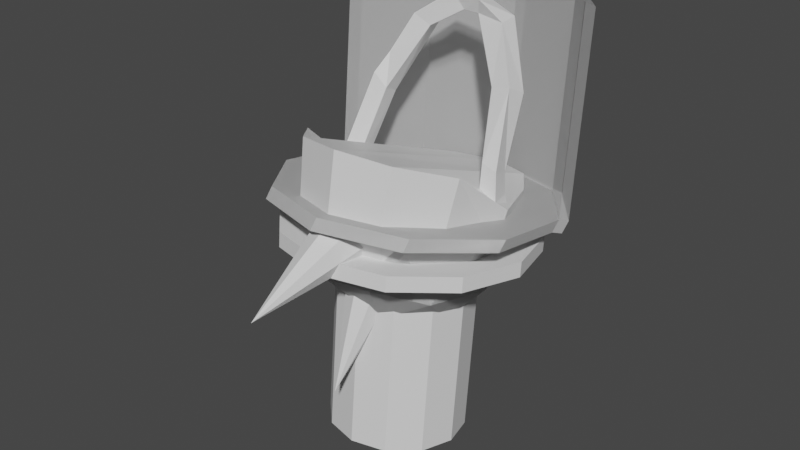 # Source: Hair.blend  (saved by Blender 3.3.6; exported with 4.5.12 LTS)
import bpy
from mathutils import Matrix  # noqa: F401  (used for matrix-valued properties, if any)

bpy.ops.wm.read_factory_settings(use_empty=True)
scene = bpy.context.scene
scene.name = 'Scene'

# ---- collections
col_collection = bpy.data.collections.new('Collection'); scene.collection.children.link(col_collection)

# ---- materials (node trees are filled in below, after node groups)
mat_hair = bpy.data.materials.new('Hair')
mat_hair.use_transparent_shadow = False
mat_toppat = bpy.data.materials.new('Toppat')
mat_toppat.use_transparent_shadow = False
mat_helmet = bpy.data.materials.new('Helmet')
mat_helmet.use_transparent_shadow = False
mat_glass = bpy.data.materials.new('Glass')
mat_glass.surface_render_method = 'BLENDED'
mat_glass.blend_method = 'BLEND'
mat_riot_mask = bpy.data.materials.new('Riot Mask')
mat_riot_mask.use_transparent_shadow = False

# ---- material node trees
mat_hair.use_nodes = True; mat_hair.node_tree.nodes.clear()
_N = mat_hair.node_tree.nodes; _L = mat_hair.node_tree.links
n0 = _N.new('ShaderNodeBsdfPrincipled'); n0.name = 'Principled BSDF'; n0.location = (10, 300)
n0.distribution = 'GGX'
n0.subsurface_method = 'RANDOM_WALK_SKIN'
n0.inputs[3].default_value = 1.45
n0.inputs[27].default_value = (0.0, 0.0, 0.0, 1.0)
n0.inputs[28].default_value = 1.0
n1 = _N.new('ShaderNodeOutputMaterial'); n1.name = 'Material Output'; n1.location = (300, 300)
_L.new(n0.outputs[0], n1.inputs[0])
n1.is_active_output = True
mat_toppat.use_nodes = True; mat_toppat.node_tree.nodes.clear()
_N = mat_toppat.node_tree.nodes; _L = mat_toppat.node_tree.links
n0 = _N.new('ShaderNodeBsdfPrincipled'); n0.name = 'Principled BSDF'; n0.location = (10, 300)
n0.distribution = 'GGX'
n0.subsurface_method = 'RANDOM_WALK_SKIN'
n0.inputs[3].default_value = 1.45
n0.inputs[27].default_value = (0.0, 0.0, 0.0, 1.0)
n0.inputs[28].default_value = 1.0
n1 = _N.new('ShaderNodeOutputMaterial'); n1.name = 'Material Output'; n1.location = (300, 300)
_L.new(n0.outputs[0], n1.inputs[0])
n1.is_active_output = True
mat_helmet.use_nodes = True; mat_helmet.node_tree.nodes.clear()
_N = mat_helmet.node_tree.nodes; _L = mat_helmet.node_tree.links
n0 = _N.new('ShaderNodeBsdfPrincipled'); n0.name = 'Principled BSDF'; n0.location = (10, 300)
n0.distribution = 'GGX'
n0.subsurface_method = 'RANDOM_WALK_SKIN'
n0.inputs[3].default_value = 1.45
n0.inputs[27].default_value = (0.0, 0.0, 0.0, 1.0)
n0.inputs[28].default_value = 1.0
n1 = _N.new('ShaderNodeOutputMaterial'); n1.name = 'Material Output'; n1.location = (300, 300)
_L.new(n0.outputs[0], n1.inputs[0])
n1.is_active_output = True
mat_glass.use_nodes = True; mat_glass.node_tree.nodes.clear()
_N = mat_glass.node_tree.nodes; _L = mat_glass.node_tree.links
n0 = _N.new('ShaderNodeBsdfPrincipled'); n0.name = 'Principled BSDF'; n0.location = (10, 300)
n0.distribution = 'GGX'
n0.subsurface_method = 'RANDOM_WALK_SKIN'
n0.inputs[3].default_value = 1.45
n0.inputs[4].default_value = 0.2969
n0.inputs[27].default_value = (0.0, 0.0, 0.0, 1.0)
n0.inputs[28].default_value = 1.0
n1 = _N.new('ShaderNodeOutputMaterial'); n1.name = 'Material Output'; n1.location = (300, 300)
_L.new(n0.outputs[0], n1.inputs[0])
n1.is_active_output = True
mat_riot_mask.use_nodes = True; mat_riot_mask.node_tree.nodes.clear()
_N = mat_riot_mask.node_tree.nodes; _L = mat_riot_mask.node_tree.links
n0 = _N.new('ShaderNodeBsdfPrincipled'); n0.name = 'Principled BSDF'; n0.location = (10, 300)
n0.distribution = 'GGX'
n0.subsurface_method = 'RANDOM_WALK_SKIN'
n0.inputs[3].default_value = 1.45
n0.inputs[27].default_value = (0.0, 0.0, 0.0, 1.0)
n0.inputs[28].default_value = 1.0
n1 = _N.new('ShaderNodeOutputMaterial'); n1.name = 'Material Output'; n1.location = (300, 300)
_L.new(n0.outputs[0], n1.inputs[0])
n1.is_active_output = True

# ---- world
world_world = bpy.data.worlds.new('World'); scene.world = world_world
world_world.use_nodes = True; world_world.node_tree.nodes.clear()
_N = world_world.node_tree.nodes; _L = world_world.node_tree.links
n0 = _N.new('ShaderNodeOutputWorld'); n0.name = 'World Output'; n0.location = (300, 300)
n1 = _N.new('ShaderNodeBackground'); n1.name = 'Background'; n1.location = (10, 300)
n1.inputs[0].default_value = (0.05088, 0.05088, 0.05088, 1.0)
_L.new(n1.outputs[0], n0.inputs[0])
n0.is_active_output = True
world_world.color = (0.05088, 0.05088, 0.05088)
world_world.use_sun_shadow = False
world_world.sun_shadow_jitter_overblur = 0.0

# ---- meshes
me_sphere = bpy.data.meshes.new('Sphere')
me_sphere.from_pydata([(2.545e-18, 0.04821, -0.1068), (0.01994, 0.08499, -0.06304), (0.03685, 0.05217, -0.09514), (0.04814, 0.0006234, -0.1117), (0.05211, -0.0621, -0.09996), (0.03454, 0.08951, -0.04403), (0.06382, 0.06196, -0.06197), (0.08339, 0.01384, -0.06959), (0.09026, -0.04656, -0.05518), (0.03988, 0.09476, -0.01708), (0.0737, 0.07253, -0.01307), (0.09629, 0.03925, -0.007074), (0.1042, -4.105e-18, 3.669e-19), (0.03454, 0.09964, 0.009917), (0.06382, 0.08154, 0.03627), (0.07844, 0.05103, 0.05689), (0.07578, 0.01274, 0.06904), (0.01994, 0.1032, 0.02925), (0.03685, 0.08814, 0.07082), (0.0453, 0.05965, 0.1011), (0.04375, 0.02207, 0.1166), (3.986e-18, 0.1045, 0.03622), (-6.212e-09, 0.09055, 0.08316), (1.744e-18, 0.0628, 0.1169), (-4.72e-20, 0.02549, 0.1334), (-0.01994, 0.1032, 0.02925), (-0.03685, 0.08814, 0.07082), (-0.0453, 0.05965, 0.1011), (-0.04375, 0.02207, 0.1166), (4.105e-18, 0.09893, -0.01849), (-0.03454, 0.09964, 0.009917), (-0.06382, 0.08154, 0.03627), (-0.07844, 0.05103, 0.05689), (-0.07578, 0.01274, 0.06904), (-0.03988, 0.09476, -0.01708), (-0.0737, 0.07253, -0.01307), (-0.09629, 0.03925, -0.007074), (-0.1042, 4.105e-18, -3.669e-19), (-0.03454, 0.08951, -0.04403), (-0.06382, 0.06196, -0.06197), (-0.08339, 0.01384, -0.06959), (-0.09026, -0.04656, -0.05518), (-0.01994, 0.08499, -0.06304), (-0.03685, 0.05217, -0.09514), (-0.04814, 0.0006234, -0.1117), (-0.05211, -0.0621, -0.09996), (-1.553e-09, 0.0832, -0.06982), (-3.106e-09, -0.004799, -0.1263), (-5.059e-19, -0.06883, -0.1153)], [], [(47, 0, 2, 3), (46, 29, 1), (48, 47, 3, 4), (0, 46, 1, 2), (3, 2, 6, 7), (1, 29, 5), (4, 3, 7, 8), (2, 1, 5, 6), (8, 7, 11, 12), (6, 5, 9, 10), (7, 6, 10, 11), (5, 29, 9), (10, 9, 13, 14), (11, 10, 14, 15), (9, 29, 13), (12, 11, 15, 16), (15, 14, 18, 19), (13, 29, 17), (16, 15, 19, 20), (14, 13, 17, 18), (17, 29, 21), (20, 19, 23, 24), (18, 17, 21, 22), (19, 18, 22, 23), (24, 23, 27, 28), (22, 21, 25, 26), (23, 22, 26, 27), (21, 29, 25), (27, 26, 31, 32), (25, 29, 30), (28, 27, 32, 33), (26, 25, 30, 31), (32, 31, 35, 36), (30, 29, 34), (33, 32, 36, 37), (31, 30, 34, 35), (37, 36, 40, 41), (35, 34, 38, 39), (36, 35, 39, 40), (34, 29, 38), (41, 40, 44, 45), (39, 38, 42, 43), (40, 39, 43, 44), (38, 29, 42), (44, 43, 0, 47), (42, 29, 46), (45, 44, 47, 48), (43, 42, 46, 0), (37, 45, 28), (48, 4, 20), (4, 8, 12), (20, 12, 16), (4, 12, 20), (20, 24, 48), (24, 28, 48), (28, 33, 37), (48, 28, 45), (37, 41, 45)])
_uv = me_sphere.uv_layers.new(name='UVMap')
_uv.uv.foreach_set('vector', [0.75, 0.625, 0.75, 0.75, 0.6667, 0.75, 0.6667, 0.625, 0.75, 0.875, 0.7083, 1.0, 0.6667, 0.875, 0.75, 0.5, 0.75, 0.625, 0.6667, 0.625, 0.6667, 0.5, 0.75, 0.75, 0.75, 0.875, 0.6667, 0.875, 0.6667, 0.75, 0.6667, 0.625, 0.6667, 0.75, 0.5833, 0.75, 0.5833, 0.625, 0.6667, 0.875, 0.625, 1.0, 0.5833, 0.875, 0.6667, 0.5, 0.6667, 0.625, 0.5833, 0.625, 0.5833, 0.5, 0.6667, 0.75, 0.6667, 0.875, 0.5833, 0.875, 0.5833, 0.75, 0.5833, 0.5, 0.5833, 0.625, 0.5, 0.625, 0.5, 0.5, 0.5833, 0.75, 0.5833, 0.875, 0.5, 0.875, 0.5, 0.75, 0.5833, 0.625, 0.5833, 0.75, 0.5, 0.75, 0.5, 0.625, 0.5833, 0.875, 0.5417, 1.0, 0.5, 0.875, 0.5, 0.75, 0.5, 0.875, 0.4167, 0.875, 0.4167, 0.75, 0.5, 0.625, 0.5, 0.75, 0.4167, 0.75, 0.4167, 0.625, 0.5, 0.875, 0.4583, 1.0, 0.4167, 0.875, 0.5, 0.5, 0.5, 0.625, 0.4167, 0.625, 0.4167, 0.5, 0.4167, 0.625, 0.4167, 0.75, 0.3333, 0.75, 0.3333, 0.625, 0.4167, 0.875, 0.375, 1.0, 0.3333, 0.875, 0.4167, 0.5, 0.4167, 0.625, 0.3333, 0.625, 0.3333, 0.5, 0.4167, 0.75, 0.4167, 0.875, 0.3333, 0.875, 0.3333, 0.75, 0.3333, 0.875, 0.2917, 1.0, 0.25, 0.875, 0.3333, 0.5, 0.3333, 0.625, 0.25, 0.625, 0.25, 0.5, 0.3333, 0.75, 0.3333, 0.875, 0.25, 0.875, 0.25, 0.75, 0.3333, 0.625, 0.3333, 0.75, 0.25, 0.75, 0.25, 0.625, 0.25, 0.5, 0.25, 0.625, 0.1667, 0.625, 0.1667, 0.5, 0.25, 0.75, 0.25, 0.875, 0.1667, 0.875, 0.1667, 0.75, 0.25, 0.625, 0.25, 0.75, 0.1667, 0.75, 0.1667, 0.625, 0.25, 0.875, 0.2083, 1.0, 0.1667, 0.875, 0.1667, 0.625, 0.1667, 0.75, 0.08333, 0.75, 0.08333, 0.625, 0.1667, 0.875, 0.125, 1.0, 0.08333, 0.875, 0.1667, 0.5, 0.1667, 0.625, 0.08333, 0.625, 0.08333, 0.5, 0.1667, 0.75, 0.1667, 0.875, 0.08333, 0.875, 0.08333, 0.75, 0.08333, 0.625, 0.08333, 0.75, 0.0, 0.75, 2.98e-08, 0.625, 0.08333, 0.875, 0.04167, 1.0, 2.98e-08, 0.875, 0.08333, 0.5, 0.08333, 0.625, 2.98e-08, 0.625, 0.0, 0.5, 0.08333, 0.75, 0.08333, 0.875, 2.98e-08, 0.875, 0.0, 0.75, 1.0, 0.5, 1.0, 0.625, 0.9167, 0.625, 0.9167, 0.5, 1.0, 0.75, 1.0, 0.875, 0.9167, 0.875, 0.9167, 0.75, 1.0, 0.625, 1.0, 0.75, 0.9167, 0.75, 0.9167, 0.625, 1.0, 0.875, 0.9583, 1.0, 0.9167, 0.875, 0.9167, 0.5, 0.9167, 0.625, 0.8333, 0.625, 0.8333, 0.5, 0.9167, 0.75, 0.9167, 0.875, 0.8333, 0.875, 0.8333, 0.75, 0.9167, 0.625, 0.9167, 0.75, 0.8333, 0.75, 0.8333, 0.625, 0.9167, 0.875, 0.875, 1.0, 0.8333, 0.875, 0.8333, 0.625, 0.8333, 0.75, 0.75, 0.75, 0.75, 0.625, 0.8333, 0.875, 0.7917, 1.0, 0.75, 0.875, 0.8333, 0.5, 0.8333, 0.625, 0.75, 0.625, 0.75, 0.5, 0.8333, 0.75, 0.8333, 0.875, 0.75, 0.875, 0.75, 0.75, 1.0, 0.5, 0.8333, 0.5, 0.1667, 0.5, 0.75, 0.5, 0.6667, 0.5, 0.3333, 0.5, 0.6667, 0.5, 0.5833, 0.5, 0.5, 0.5, 0.3333, 0.5, 0.5, 0.5, 0.4167, 0.5, 0.6667, 0.5, 0.5, 0.5, 0.3333, 0.5, 0.3333, 0.5, 0.25, 0.5, 0.75, 0.5, 0.25, 0.5, 0.1667, 0.5, 0.75, 0.5, 0.1667, 0.5, 0.08333, 0.5, 1.0, 0.5, 0.75, 0.5, 0.1667, 0.5, 0.8333, 0.5, 1.0, 0.5, 0.9167, 0.5, 0.8333, 0.5])
me_sphere.materials.append(mat_hair)
me_sphere.update()
me_cylinder = bpy.data.meshes.new('Cylinder')
me_cylinder.from_pydata([(2.266e-10, 0.06649, -0.08522), (2.266e-10, 0.25, -0.1022), (0.03547, 0.06736, -0.07575), (0.03547, 0.2509, -0.09273), (0.06143, 0.06975, -0.0499), (0.06143, 0.2533, -0.06688), (0.07094, 0.07302, -0.01458), (0.07094, 0.2565, -0.03156), (0.06143, 0.07629, 0.02074), (0.06143, 0.2598, 0.00376), (0.03547, 0.07868, 0.04659), (0.03547, 0.2622, 0.02961), (2.266e-10, 0.07956, 0.05605), (2.266e-10, 0.2631, 0.03908), (-0.03547, 0.07868, 0.04659), (-0.03547, 0.2622, 0.02961), (-0.06143, 0.07629, 0.02074), (-0.06143, 0.2598, 0.00376), (-0.07094, 0.07302, -0.01458), (-0.07094, 0.2565, -0.03156), (-0.06143, 0.06975, -0.0499), (-0.06143, 0.2533, -0.06688), (-0.03547, 0.06736, -0.07575), (-0.03547, 0.2509, -0.09273), (1.634e-09, 0.04294, -0.1419), (0.06478, 0.04454, -0.1246), (0.1122, 0.04891, -0.0774), (0.1296, 0.05487, -0.0129), (0.1122, 0.06084, 0.0516), (0.06478, 0.06521, 0.09882), (1.634e-09, 0.06681, 0.1161), (-0.06478, 0.06521, 0.09882), (-0.1122, 0.06084, 0.0516), (-0.1296, 0.05487, -0.0129), (-0.1122, 0.04891, -0.0774), (-0.06478, 0.04454, -0.1246), (1.312e-09, 0.02752, -0.1405), (0.06478, 0.02911, -0.1232), (0.1122, 0.03348, -0.07598), (0.1296, 0.03945, -0.01148), (0.1122, 0.04542, 0.05302), (0.06478, 0.04979, 0.1002), (1.312e-09, 0.05138, 0.1175), (-0.06478, 0.04979, 0.1002), (-0.1122, 0.04542, 0.05302), (-0.1296, 0.03945, -0.01148), (-0.1122, 0.03348, -0.07598), (-0.06478, 0.02911, -0.1232)], [], [(0, 1, 3, 2), (2, 3, 5, 4), (4, 5, 7, 6), (6, 7, 9, 8), (8, 9, 11, 10), (10, 11, 13, 12), (12, 13, 15, 14), (14, 15, 17, 16), (16, 17, 19, 18), (18, 19, 21, 20), (21, 13, 5), (20, 21, 23, 22), (22, 23, 1, 0), (22, 0, 24, 35), (28, 29, 41, 40), (0, 2, 25, 24), (4, 6, 27, 26), (20, 22, 35, 34), (2, 4, 26, 25), (18, 20, 34, 33), (16, 18, 33, 32), (14, 16, 32, 31), (12, 14, 31, 30), (10, 12, 30, 29), (8, 10, 29, 28), (6, 8, 28, 27), (39, 43, 47), (35, 24, 36, 47), (25, 26, 38, 37), (32, 33, 45, 44), (29, 30, 42, 41), (26, 27, 39, 38), (33, 34, 46, 45), (30, 31, 43, 42), (27, 28, 40, 39), (34, 35, 47, 46), (24, 25, 37, 36), (31, 32, 44, 43), (47, 36, 39), (36, 37, 39), (37, 38, 39), (39, 40, 41), (41, 42, 43), (43, 44, 45), (45, 46, 47), (39, 41, 43), (43, 45, 47), (5, 3, 1), (1, 23, 21), (21, 19, 17), (17, 15, 21), (15, 13, 21), (13, 11, 9), (9, 7, 5), (5, 1, 21), (13, 9, 5)])
_uv = me_cylinder.uv_layers.new(name='UVMap')
_uv.uv.foreach_set('vector', [1.0, 0.5, 1.0, 1.0, 0.9167, 1.0, 0.9167, 0.5, 0.9167, 0.5, 0.9167, 1.0, 0.8333, 1.0, 0.8333, 0.5, 0.8333, 0.5, 0.8333, 1.0, 0.75, 1.0, 0.75, 0.5, 0.75, 0.5, 0.75, 1.0, 0.6667, 1.0, 0.6667, 0.5, 0.6667, 0.5, 0.6667, 1.0, 0.5833, 1.0, 0.5833, 0.5, 0.5833, 0.5, 0.5833, 1.0, 0.5, 1.0, 0.5, 0.5, 0.5, 0.5, 0.5, 1.0, 0.4167, 1.0, 0.4167, 0.5, 0.4167, 0.5, 0.4167, 1.0, 0.3333, 1.0, 0.3333, 0.5, 0.3333, 0.5, 0.3333, 1.0, 0.25, 1.0, 0.25, 0.5, 0.25, 0.5, 0.25, 1.0, 0.1667, 1.0, 0.1667, 0.5, 0.04215, 0.37, 0.25, 0.01, 0.4578, 0.37, 0.1667, 0.5, 0.1667, 1.0, 0.08333, 1.0, 0.08333, 0.5, 0.08333, 0.5, 0.08333, 1.0, 7.451e-08, 1.0, 7.451e-08, 0.5, 0.08333, 0.5, 7.451e-08, 0.5, 7.451e-08, 0.5, 0.08333, 0.5, 0.6667, 0.5, 0.5833, 0.5, 0.5833, 0.5, 0.6667, 0.5, 1.0, 0.5, 0.9167, 0.5, 0.9167, 0.5, 1.0, 0.5, 0.8333, 0.5, 0.75, 0.5, 0.75, 0.5, 0.8333, 0.5, 0.1667, 0.5, 0.08333, 0.5, 0.08333, 0.5, 0.1667, 0.5, 0.9167, 0.5, 0.8333, 0.5, 0.8333, 0.5, 0.9167, 0.5, 0.25, 0.5, 0.1667, 0.5, 0.1667, 0.5, 0.25, 0.5, 0.3333, 0.5, 0.25, 0.5, 0.25, 0.5, 0.3333, 0.5, 0.4167, 0.5, 0.3333, 0.5, 0.3333, 0.5, 0.4167, 0.5, 0.5, 0.5, 0.4167, 0.5, 0.4167, 0.5, 0.5, 0.5, 0.5833, 0.5, 0.5, 0.5, 0.5, 0.5, 0.5833, 0.5, 0.6667, 0.5, 0.5833, 0.5, 0.5833, 0.5, 0.6667, 0.5, 0.75, 0.5, 0.6667, 0.5, 0.6667, 0.5, 0.75, 0.5, 0.99, 0.25, 0.63, 0.04215, 0.63, 0.4578, 0.08333, 0.5, 7.451e-08, 0.5, 7.451e-08, 0.5, 0.08333, 0.5, 0.9167, 0.5, 0.8333, 0.5, 0.8333, 0.5, 0.9167, 0.5, 0.3333, 0.5, 0.25, 0.5, 0.25, 0.5, 0.3333, 0.5, 0.5833, 0.5, 0.5, 0.5, 0.5, 0.5, 0.5833, 0.5, 0.8333, 0.5, 0.75, 0.5, 0.75, 0.5, 0.8333, 0.5, 0.25, 0.5, 0.1667, 0.5, 0.1667, 0.5, 0.25, 0.5, 0.5, 0.5, 0.4167, 0.5, 0.4167, 0.5, 0.5, 0.5, 0.75, 0.5, 0.6667, 0.5, 0.6667, 0.5, 0.75, 0.5, 0.1667, 0.5, 0.08333, 0.5, 0.08333, 0.5, 0.1667, 0.5, 1.0, 0.5, 0.9167, 0.5, 0.9167, 0.5, 1.0, 0.5, 0.4167, 0.5, 0.3333, 0.5, 0.3333, 0.5, 0.4167, 0.5, 0.63, 0.4578, 0.75, 0.49, 0.99, 0.25, 0.75, 0.49, 0.87, 0.4578, 0.99, 0.25, 0.87, 0.4578, 0.9578, 0.37, 0.99, 0.25, 0.99, 0.25, 0.9578, 0.13, 0.87, 0.04215, 0.87, 0.04215, 0.75, 0.01, 0.63, 0.04215, 0.63, 0.04215, 0.5422, 0.13, 0.51, 0.25, 0.51, 0.25, 0.5422, 0.37, 0.63, 0.4578, 0.99, 0.25, 0.87, 0.04215, 0.63, 0.04215, 0.63, 0.04215, 0.51, 0.25, 0.63, 0.4578, 0.4578, 0.37, 0.37, 0.4578, 0.25, 0.49, 0.25, 0.49, 0.13, 0.4578, 0.04215, 0.37, 0.04215, 0.37, 0.01, 0.25, 0.04215, 0.13, 0.04215, 0.13, 0.13, 0.04215, 0.04215, 0.37, 0.13, 0.04215, 0.25, 0.01, 0.04215, 0.37, 0.25, 0.01, 0.37, 0.04215, 0.4578, 0.13, 0.4578, 0.13, 0.49, 0.25, 0.4578, 0.37, 0.4578, 0.37, 0.25, 0.49, 0.04215, 0.37, 0.25, 0.01, 0.4578, 0.13, 0.4578, 0.37])
me_cylinder.materials.append(mat_toppat)
me_cylinder.update()
me_cube = bpy.data.meshes.new('Cube')
me_cube.from_pydata([(0.07279, -0.006994, 0.01489), (0.07797, 0.01303, 0.01489), (0.07576, -0.005984, -0.006059), (0.07986, 0.01309, -0.006059), (0.09034, -0.006148, 0.01489), (0.09741, 0.0131, 0.01489), (0.09452, -0.005394, -0.006059), (0.09985, 0.01318, -0.006059), (0.07218, -0.03694, 0.002597), (0.07036, -0.03014, 0.02134), (0.0891, -0.03214, 0.0008861), (0.08596, -0.02557, 0.01963), (0.05489, -0.0949, 0.03794), (0.05822, -0.08615, 0.05668), (0.07536, -0.09902, 0.03623), (0.07869, -0.09028, 0.05497), (0.01603, -0.1504, 0.06761), (0.01612, -0.1499, 0.08791), (0.04588, -0.1474, 0.0638), (0.0454, -0.1496, 0.0841), (0.0002961, -0.1514, 0.06633), (-0.007716, -0.1479, 0.08663), (-0.01055, -0.1682, 0.06252), (-0.01901, -0.164, 0.08283), (-0.03197, -0.1319, 0.05656), (-0.03691, -0.1302, 0.07657), (-0.04894, -0.1417, 0.05324), (-0.04855, -0.1393, 0.07301), (-0.0599, -0.07149, 0.02427), (-0.06382, -0.06294, 0.0432), (-0.07586, -0.08405, 0.02511), (-0.07934, -0.07453, 0.04325), (-0.07749, 0.02098, -0.01252), (-0.08266, 0.02816, 0.006473), (-0.09329, 0.00725, -0.01162), (-0.09846, 0.01444, 0.00737), (0.01252, -0.1636, 0.08346), (0.01916, -0.1646, 0.06316), (-0.06843, -0.09593, 0.05844), (-0.06884, -0.1028, 0.04079), (0.02912, 0.09471, 0.07115), (-0.07623, 0.08921, 0.03737), (-0.07623, 0.0714, -0.07196), (0.02912, 0.0659, -0.1057), (0.09423, 0.0803, -0.0173), (0.0, 0.1378, -0.02666), (-0.003013, -0.0009984, -0.1451), (0.0794, 0.003307, -0.1187), (-0.1364, 0.01458, -0.04949), (-0.08542, 0.003307, -0.1187), (-0.08542, 0.03978, 0.1052), (-0.1364, 0.02851, 0.03603), (0.0794, 0.03978, 0.1052), (-0.003013, 0.04408, 0.1316), (0.1303, 0.01458, -0.04949), (0.1303, 0.02851, 0.03603), (0.1002, 0.03904, 0.02241), (0.1002, 0.02857, -0.04185), (0.0, 0.05074, 0.09426), (0.06192, 0.04751, 0.0744), (-0.1002, 0.03904, 0.02241), (-0.06192, 0.04751, 0.0744), (-0.06192, 0.0201, -0.09384), (-0.1002, 0.02857, -0.04185), (0.06192, 0.0201, -0.09384), (0.0, 0.01687, -0.1137), (0.0725, 0.09694, 0.03336), (-0.02769, 0.1022, 0.0655), (-0.08962, 0.08847, -0.01863), (-0.02769, 0.07477, -0.1027), (0.0725, 0.08, -0.07062), (0.01711, 0.1307, 0.02786), (0.05539, 0.1223, -0.02413), (-0.04481, 0.1275, 0.008001), (-0.04481, 0.117, -0.05626), (0.01711, 0.1138, -0.07612), (0.1303, 0.01458, -0.04949), (1.082e-05, -0.01291, -0.1396), (0.08242, -0.008605, -0.1131), (-0.1333, 0.002666, -0.04396), (-0.0824, -0.008605, -0.1131), (-0.0824, 0.02787, 0.1108), (-0.1333, 0.0166, 0.04157), (0.08242, 0.02787, 0.1108), (1.082e-05, 0.03217, 0.1372), (0.1334, 0.002666, -0.04396), (0.1334, 0.0166, 0.04157), (0.1334, 0.002666, -0.04396)], [], [(1, 2, 0), (3, 6, 2), (6, 5, 4), (4, 1, 0), (0, 8, 9), (3, 5, 7), (11, 14, 10), (4, 10, 6), (0, 11, 4), (2, 10, 8), (13, 19, 15), (9, 12, 13), (9, 15, 11), (8, 14, 12), (21, 23, 36), (12, 18, 16), (15, 18, 14), (13, 16, 17), (23, 26, 22), (37, 22, 20), (36, 22, 37), (17, 20, 21), (39, 31, 30), (21, 24, 25), (23, 25, 27), (22, 24, 20), (29, 32, 33), (24, 29, 25), (29, 31, 38), (39, 30, 28), (32, 35, 33), (29, 35, 31), (28, 34, 32), (31, 34, 30), (19, 37, 18), (27, 39, 26), (1, 3, 2), (3, 7, 6), (6, 7, 5), (4, 5, 1), (0, 2, 8), (3, 1, 5), (11, 15, 14), (4, 11, 10), (0, 9, 11), (2, 6, 10), (13, 17, 19), (9, 8, 12), (9, 13, 15), (8, 10, 14), (36, 19, 17), (17, 21, 36), (12, 14, 18), (15, 19, 18), (13, 12, 16), (23, 27, 26), (20, 16, 37), (16, 18, 37), (36, 23, 22), (17, 16, 20), (39, 38, 31), (21, 20, 24), (23, 21, 25), (22, 26, 24), (29, 28, 32), (24, 28, 29), (38, 27, 25), (25, 29, 38), (28, 24, 39), (24, 26, 39), (32, 34, 35), (29, 33, 35), (28, 30, 34), (31, 35, 34), (19, 36, 37), (27, 38, 39), (40, 66, 71), (41, 67, 73), (42, 68, 74), (43, 69, 75), (44, 70, 72), (72, 75, 45), (72, 70, 75), (70, 43, 75), (75, 74, 45), (75, 69, 74), (69, 42, 74), (74, 73, 45), (74, 68, 73), (68, 41, 73), (73, 71, 45), (73, 67, 71), (67, 40, 71), (71, 72, 45), (71, 66, 72), (66, 44, 72), (57, 70, 44), (57, 64, 70), (64, 43, 70), (65, 69, 43), (65, 62, 69), (62, 42, 69), (63, 68, 42), (63, 60, 68), (60, 41, 68), (61, 67, 41), (61, 58, 67), (58, 40, 67), (59, 66, 40), (59, 56, 66), (56, 44, 66), (64, 65, 43), (62, 63, 42), (60, 61, 41), (58, 59, 40), (56, 57, 44), (65, 64, 47, 46), (64, 57, 54, 47), (63, 62, 49, 48), (61, 60, 51, 50), (62, 65, 46, 49), (59, 58, 53, 52), (60, 63, 48, 51), (58, 61, 50, 53), (57, 56, 55, 54), (56, 59, 52, 55), (47, 54, 85, 78), (53, 50, 81, 84), (48, 49, 80, 79), (76, 54, 85, 87), (54, 55, 86, 85), (51, 48, 79, 82), (46, 47, 78, 77), (52, 53, 84, 83), (49, 46, 77, 80), (55, 52, 83, 86), (50, 51, 82, 81), (83, 81, 77), (85, 86, 83), (83, 84, 81), (81, 82, 79), (79, 80, 81), (80, 77, 81), (77, 78, 85), (85, 83, 77)])
_uv = me_cube.uv_layers.new(name='UVMap')
_uv.uv.foreach_set('vector', [0.625, 0.0, 0.375, 0.25, 0.375, 0.0, 0.625, 0.25, 0.375, 0.5, 0.375, 0.25, 0.375, 0.5, 0.625, 0.75, 0.375, 0.75, 0.375, 0.75, 0.625, 1.0, 0.375, 1.0, 0.375, 0.0, 0.375, 0.25, 0.375, 0.0, 0.875, 0.5, 0.625, 0.75, 0.625, 0.5, 0.375, 0.75, 0.375, 0.5, 0.375, 0.5, 0.375, 0.75, 0.375, 0.5, 0.375, 0.5, 0.375, 1.0, 0.375, 0.75, 0.375, 0.75, 0.375, 0.25, 0.375, 0.5, 0.375, 0.25, 0.375, 1.0, 0.375, 0.75, 0.375, 0.75, 0.375, 0.0, 0.375, 0.25, 0.375, 0.0, 0.375, 1.0, 0.375, 0.75, 0.375, 0.75, 0.375, 0.25, 0.375, 0.5, 0.375, 0.25, 0.375, 1.0, 0.375, 0.75, 0.375, 0.75, 0.375, 0.25, 0.375, 0.5, 0.375, 0.25, 0.375, 0.75, 0.375, 0.5, 0.375, 0.5, 0.375, 0.0, 0.375, 0.25, 0.375, 0.0, 0.375, 0.75, 0.375, 0.5, 0.375, 0.5, 0.375, 0.5, 0.375, 0.5, 0.375, 0.25, 0.375, 0.75, 0.375, 0.5, 0.375, 0.5, 0.375, 0.0, 0.375, 0.25, 0.375, 0.0, 0.375, 0.5, 0.375, 0.75, 0.375, 0.5, 0.375, 0.0, 0.375, 0.25, 0.375, 0.0, 0.375, 0.75, 0.375, 1.0, 0.375, 0.75, 0.375, 0.5, 0.375, 0.25, 0.375, 0.25, 0.375, 0.0, 0.375, 0.25, 0.375, 0.0, 0.375, 0.25, 0.375, 0.0, 0.375, 0.0, 0.375, 1.0, 0.375, 0.75, 0.375, 0.75, 0.375, 0.5, 0.375, 0.5, 0.375, 0.25, 0.125, 0.5, 0.375, 0.75, 0.125, 0.75, 0.375, 1.0, 0.375, 0.75, 0.375, 0.75, 0.375, 0.25, 0.375, 0.5, 0.375, 0.25, 0.375, 0.75, 0.375, 0.5, 0.375, 0.5, 0.375, 0.75, 0.375, 0.5, 0.375, 0.5, 0.375, 0.75, 0.375, 0.5, 0.375, 0.5, 0.625, 0.0, 0.625, 0.25, 0.375, 0.25, 0.625, 0.25, 0.625, 0.5, 0.375, 0.5, 0.375, 0.5, 0.625, 0.5, 0.625, 0.75, 0.375, 0.75, 0.625, 0.75, 0.625, 1.0, 0.375, 0.0, 0.375, 0.25, 0.375, 0.25, 0.875, 0.5, 0.875, 0.75, 0.625, 0.75, 0.375, 0.75, 0.375, 0.75, 0.375, 0.5, 0.375, 0.75, 0.375, 0.75, 0.375, 0.5, 0.375, 1.0, 0.375, 1.0, 0.375, 0.75, 0.375, 0.25, 0.375, 0.5, 0.375, 0.5, 0.375, 1.0, 0.375, 1.0, 0.375, 0.75, 0.375, 0.0, 0.375, 0.25, 0.375, 0.25, 0.375, 1.0, 0.375, 1.0, 0.375, 0.75, 0.375, 0.25, 0.375, 0.5, 0.375, 0.5, 0.375, 0.75, 0.375, 0.75, 0.375, 1.0, 0.375, 1.0, 0.375, 1.0, 0.375, 0.75, 0.375, 0.25, 0.375, 0.5, 0.375, 0.5, 0.375, 0.75, 0.375, 0.75, 0.375, 0.5, 0.375, 0.0, 0.375, 0.25, 0.375, 0.25, 0.375, 0.75, 0.375, 0.75, 0.375, 0.5, 0.375, 0.25, 0.375, 0.25, 0.375, 0.5, 0.375, 0.25, 0.375, 0.5, 0.375, 0.5, 0.375, 0.75, 0.375, 0.75, 0.375, 0.5, 0.375, 0.0, 0.375, 0.25, 0.375, 0.25, 0.375, 0.5, 0.375, 0.75, 0.375, 0.75, 0.375, 0.0, 0.375, 0.25, 0.375, 0.25, 0.375, 0.75, 0.375, 1.0, 0.375, 1.0, 0.375, 0.5, 0.375, 0.5, 0.375, 0.25, 0.375, 0.0, 0.375, 0.25, 0.375, 0.25, 0.375, 0.25, 0.375, 0.25, 0.375, 0.0, 0.375, 0.75, 0.375, 0.75, 0.375, 1.0, 0.375, 1.0, 0.375, 1.0, 0.375, 0.75, 0.375, 0.25, 0.375, 0.25, 0.375, 0.5, 0.375, 0.25, 0.375, 0.5, 0.375, 0.5, 0.125, 0.5, 0.375, 0.5, 0.375, 0.75, 0.375, 1.0, 0.375, 1.0, 0.375, 0.75, 0.375, 0.25, 0.375, 0.5, 0.375, 0.5, 0.375, 0.75, 0.375, 0.75, 0.375, 0.5, 0.375, 0.75, 0.375, 0.75, 0.375, 0.5, 0.375, 0.75, 0.375, 0.75, 0.375, 0.5, 0.1818, 0.3149, 0.2727, 0.3149, 0.2273, 0.3937, 0.0, 0.3149, 0.09091, 0.3149, 0.04546, 0.3937, 0.7273, 0.3149, 0.8182, 0.3149, 0.7727, 0.3937, 0.5455, 0.3149, 0.6364, 0.3149, 0.5909, 0.3937, 0.3636, 0.3149, 0.4545, 0.3149, 0.4091, 0.3937, 0.4091, 0.3937, 0.5, 0.3937, 0.4545, 0.4724, 0.4091, 0.3937, 0.4545, 0.3149, 0.5, 0.3937, 0.4545, 0.3149, 0.5455, 0.3149, 0.5, 0.3937, 0.5909, 0.3937, 0.6818, 0.3937, 0.6364, 0.4724, 0.5909, 0.3937, 0.6364, 0.3149, 0.6818, 0.3937, 0.6364, 0.3149, 0.7273, 0.3149, 0.6818, 0.3937, 0.7727, 0.3937, 0.8636, 0.3937, 0.8182, 0.4724, 0.7727, 0.3937, 0.8182, 0.3149, 0.8636, 0.3937, 0.8182, 0.3149, 0.9091, 0.3149, 0.8636, 0.3937, 0.04546, 0.3937, 0.1364, 0.3937, 0.09091, 0.4724, 0.04546, 0.3937, 0.09091, 0.3149, 0.1364, 0.3937, 0.09091, 0.3149, 0.1818, 0.3149, 0.1364, 0.3937, 0.2273, 0.3937, 0.3182, 0.3937, 0.2727, 0.4724, 0.2273, 0.3937, 0.2727, 0.3149, 0.3182, 0.3937, 0.2727, 0.3149, 0.3636, 0.3149, 0.3182, 0.3937, 0.4091, 0.2362, 0.4545, 0.3149, 0.3636, 0.3149, 0.4091, 0.2362, 0.5, 0.2362, 0.4545, 0.3149, 0.5, 0.2362, 0.5455, 0.3149, 0.4545, 0.3149, 0.5909, 0.2362, 0.6364, 0.3149, 0.5455, 0.3149, 0.5909, 0.2362, 0.6818, 0.2362, 0.6364, 0.3149, 0.6818, 0.2362, 0.7273, 0.3149, 0.6364, 0.3149, 0.7727, 0.2362, 0.8182, 0.3149, 0.7273, 0.3149, 0.7727, 0.2362, 0.8636, 0.2362, 0.8182, 0.3149, 0.8636, 0.2362, 0.9091, 0.3149, 0.8182, 0.3149, 0.04546, 0.2362, 0.09091, 0.3149, 0.0, 0.3149, 0.04546, 0.2362, 0.1364, 0.2362, 0.09091, 0.3149, 0.1364, 0.2362, 0.1818, 0.3149, 0.09091, 0.3149, 0.2273, 0.2362, 0.2727, 0.3149, 0.1818, 0.3149, 0.2273, 0.2362, 0.3182, 0.2362, 0.2727, 0.3149, 0.3182, 0.2362, 0.3636, 0.3149, 0.2727, 0.3149, 0.5, 0.2362, 0.5909, 0.2362, 0.5455, 0.3149, 0.6818, 0.2362, 0.7727, 0.2362, 0.7273, 0.3149, 0.8636, 0.2362, 0.9545, 0.2362, 0.9091, 0.3149, 0.1364, 0.2362, 0.2273, 0.2362, 0.1818, 0.3149, 0.3182, 0.2362, 0.4091, 0.2362, 0.3636, 0.3149, 0.5909, 0.2362, 0.5, 0.2362, 0.5, 0.2362, 0.5909, 0.2362, 0.5, 0.2362, 0.4091, 0.2362, 0.4091, 0.2362, 0.5, 0.2362, 0.7727, 0.2362, 0.6818, 0.2362, 0.6818, 0.2362, 0.7727, 0.2362, 0.9545, 0.2362, 0.8636, 0.2362, 0.8636, 0.2362, 0.9545, 0.2362, 0.6818, 0.2362, 0.5909, 0.2362, 0.5909, 0.2362, 0.6818, 0.2362, 0.2273, 0.2362, 0.1364, 0.2362, 0.1364, 0.2362, 0.2273, 0.2362, 0.8636, 0.2362, 0.7727, 0.2362, 0.7727, 0.2362, 0.8636, 0.2362, 0.1364, 0.2362, 0.04546, 0.2362, 0.04546, 0.2362, 0.1364, 0.2362, 0.4091, 0.2362, 0.3182, 0.2362, 0.3182, 0.2362, 0.4091, 0.2362, 0.3182, 0.2362, 0.2273, 0.2362, 0.2273, 0.2362, 0.3182, 0.2362, 0.5, 0.2362, 0.4091, 0.2362, 0.4091, 0.2362, 0.5, 0.2362, 0.1364, 0.2362, 0.04546, 0.2362, 0.04546, 0.2362, 0.1364, 0.2362, 0.7727, 0.2362, 0.6818, 0.2362, 0.6818, 0.2362, 0.7727, 0.2362, 0.0, 0.0, 0.0, 0.0, 0.0, 0.0, 0.0, 0.0, 0.4091, 0.2362, 0.3182, 0.2362, 0.3182, 0.2362, 0.4091, 0.2362, 0.8636, 0.2362, 0.7727, 0.2362, 0.7727, 0.2362, 0.8636, 0.2362, 0.5909, 0.2362, 0.5, 0.2362, 0.5, 0.2362, 0.5909, 0.2362, 0.2273, 0.2362, 0.1364, 0.2362, 0.1364, 0.2362, 0.2273, 0.2362, 0.6818, 0.2362, 0.5909, 0.2362, 0.5909, 0.2362, 0.6818, 0.2362, 0.3182, 0.2362, 0.2273, 0.2362, 0.2273, 0.2362, 0.3182, 0.2362, 0.9545, 0.2362, 0.8636, 0.2362, 0.8636, 0.2362, 0.9545, 0.2362, 0.2273, 0.2362, 0.04546, 0.2362, 0.5909, 0.2362, 0.4091, 0.2362, 0.3182, 0.2362, 0.2273, 0.2362, 0.2273, 0.2362, 0.1364, 0.2362, 0.04546, 0.2362, 0.04546, 0.2362, 0.8636, 0.2362, 0.7727, 0.2362, 0.7727, 0.2362, 0.6818, 0.2362, 0.04546, 0.2362, 0.6818, 0.2362, 0.5909, 0.2362, 0.04546, 0.2362, 0.5909, 0.2362, 0.5, 0.2362, 0.4091, 0.2362, 0.4091, 0.2362, 0.2273, 0.2362, 0.5909, 0.2362])
me_cube.materials.append(mat_helmet)
me_cube.update()
me_cone_002 = bpy.data.meshes.new('Cone.002')
me_cone_002.from_pydata([(5.283e-10, 0.05153, -0.0828), (0.02126, 0.05604, -0.07524), (0.03007, 0.06692, -0.05697), (0.02126, 0.07781, -0.03871), (5.283e-10, 0.08232, -0.03114), (-0.02126, 0.07781, -0.03871), (-0.03007, 0.06692, -0.05697), (-0.02126, 0.05604, -0.07524), (5.432e-10, 0.179, -0.1238), (5.283e-10, 0.06515, 0.04907), (0.02126, 0.05967, 0.05597), (0.03007, 0.04646, 0.07263), (0.02126, 0.03324, 0.08928), (5.283e-10, 0.02777, 0.09618), (-0.02126, 0.03324, 0.08928), (-0.03007, 0.04646, 0.07263), (-0.02126, 0.05967, 0.05597), (5.432e-10, 0.1487, 0.1537), (5.283e-10, 0.07974, -0.01917), (0.02126, 0.07852, -0.01044), (0.03007, 0.0756, 0.01062), (0.02126, 0.07268, 0.03168), (5.283e-10, 0.07147, 0.0404), (-0.02126, 0.07268, 0.03168), (-0.03007, 0.0756, 0.01062), (-0.02126, 0.07852, -0.01044), (5.432e-10, 0.2048, 0.02855), (5.283e-10, -0.01265, -0.1068), (0.02126, -0.00424, -0.1042), (0.03007, 0.01607, -0.0979), (0.02126, 0.03639, -0.09162), (5.283e-10, 0.0448, -0.08901), (-0.02126, 0.03639, -0.09162), (-0.03007, 0.01607, -0.0979), (-0.02126, -0.00424, -0.1042), (5.432e-10, 0.05464, -0.2226)], [], [(0, 8, 1), (1, 8, 2), (2, 8, 3), (3, 8, 4), (4, 8, 5), (5, 8, 6), (6, 8, 7), (7, 8, 0), (9, 17, 10), (10, 17, 11), (11, 17, 12), (12, 17, 13), (13, 17, 14), (14, 17, 15), (15, 17, 16), (16, 17, 9), (18, 26, 19), (19, 26, 20), (20, 26, 21), (21, 26, 22), (22, 26, 23), (23, 26, 24), (24, 26, 25), (25, 26, 18), (27, 35, 28), (28, 35, 29), (29, 35, 30), (30, 35, 31), (31, 35, 32), (32, 35, 33), (33, 35, 34), (34, 35, 27)])
_uv = me_cone_002.uv_layers.new(name='UVMap')
_uv.uv.foreach_set('vector', [0.25, 0.49, 0.25, 0.25, 0.4197, 0.4197, 0.4197, 0.4197, 0.25, 0.25, 0.49, 0.25, 0.49, 0.25, 0.25, 0.25, 0.4197, 0.08029, 0.4197, 0.08029, 0.25, 0.25, 0.25, 0.01, 0.25, 0.01, 0.25, 0.25, 0.08029, 0.08029, 0.08029, 0.08029, 0.25, 0.25, 0.01, 0.25, 0.01, 0.25, 0.25, 0.25, 0.08029, 0.4197, 0.08029, 0.4197, 0.25, 0.25, 0.25, 0.49, 0.25, 0.49, 0.25, 0.25, 0.4197, 0.4197, 0.4197, 0.4197, 0.25, 0.25, 0.49, 0.25, 0.49, 0.25, 0.25, 0.25, 0.4197, 0.08029, 0.4197, 0.08029, 0.25, 0.25, 0.25, 0.01, 0.25, 0.01, 0.25, 0.25, 0.08029, 0.08029, 0.08029, 0.08029, 0.25, 0.25, 0.01, 0.25, 0.01, 0.25, 0.25, 0.25, 0.08029, 0.4197, 0.08029, 0.4197, 0.25, 0.25, 0.25, 0.49, 0.25, 0.49, 0.25, 0.25, 0.4197, 0.4197, 0.4197, 0.4197, 0.25, 0.25, 0.49, 0.25, 0.49, 0.25, 0.25, 0.25, 0.4197, 0.08029, 0.4197, 0.08029, 0.25, 0.25, 0.25, 0.01, 0.25, 0.01, 0.25, 0.25, 0.08029, 0.08029, 0.08029, 0.08029, 0.25, 0.25, 0.01, 0.25, 0.01, 0.25, 0.25, 0.25, 0.08029, 0.4197, 0.08029, 0.4197, 0.25, 0.25, 0.25, 0.49, 0.25, 0.49, 0.25, 0.25, 0.4197, 0.4197, 0.4197, 0.4197, 0.25, 0.25, 0.49, 0.25, 0.49, 0.25, 0.25, 0.25, 0.4197, 0.08029, 0.4197, 0.08029, 0.25, 0.25, 0.25, 0.01, 0.25, 0.01, 0.25, 0.25, 0.08029, 0.08029, 0.08029, 0.08029, 0.25, 0.25, 0.01, 0.25, 0.01, 0.25, 0.25, 0.25, 0.08029, 0.4197, 0.08029, 0.4197, 0.25, 0.25, 0.25, 0.49])
me_cone_002.materials.append(mat_hair)
me_cone_002.update()
me_cube_001 = bpy.data.meshes.new('Cube.001')
me_cube_001.from_pydata([(0.08289, -0.1647, 0.1455), (0.08327, -0.1731, 0.1271), (0.0008652, -0.1688, 0.1535), (0.000484, -0.1603, 0.1719), (0.1342, -0.1844, 0.05791), (0.1338, -0.1759, 0.07633), (-0.1329, -0.1759, 0.07633), (-0.1325, -0.1844, 0.05791), (-0.08192, -0.1647, 0.1455), (-0.08154, -0.1731, 0.1271), (0.133, 0.02506, 0.05998), (-0.08278, 0.03633, 0.1292), (-0.1337, 0.02506, 0.05998), (0.08204, 0.03633, 0.1292), (-0.0003703, 0.04064, 0.1556), (0.1299, 0.03697, 0.05444), (-0.0858, 0.04824, 0.1236), (-0.1367, 0.03697, 0.05444), (0.07901, 0.04824, 0.1236), (-0.003394, 0.05255, 0.1501), (0.02912, 0.09471, 0.07115), (-0.07623, 0.08921, 0.03737), (-0.07623, 0.0714, -0.07196), (0.02912, 0.0659, -0.1057), (0.09423, 0.0803, -0.0173), (0.0, 0.1378, -0.02666), (-0.003013, -0.0009984, -0.1451), (0.0794, 0.003307, -0.1187), (-0.1364, 0.01458, -0.04949), (-0.08542, 0.003307, -0.1187), (-0.08542, 0.03978, 0.1052), (-0.1364, 0.02851, 0.03603), (0.0794, 0.03978, 0.1052), (-0.003013, 0.04408, 0.1316), (0.1303, 0.01458, -0.04949), (0.1303, 0.02851, 0.03603), (0.1002, 0.03904, 0.02241), (0.1002, 0.02857, -0.04185), (0.0, 0.05074, 0.09426), (0.06192, 0.04751, 0.0744), (-0.1002, 0.03904, 0.02241), (-0.06192, 0.04751, 0.0744), (-0.06192, 0.0201, -0.09384), (-0.1002, 0.02857, -0.04185), (0.06192, 0.0201, -0.09384), (0.0, 0.01687, -0.1137), (0.0725, 0.09694, 0.03336), (-0.02769, 0.1022, 0.0655), (-0.08962, 0.08847, -0.01863), (-0.02769, 0.07477, -0.1027), (0.0725, 0.08, -0.07062), (0.01711, 0.1307, 0.02786), (0.05539, 0.1223, -0.02413), (-0.04481, 0.1275, 0.008001), (-0.04481, 0.117, -0.05626), (0.01711, 0.1138, -0.07612), (0.1303, 0.01458, -0.04949), (1.082e-05, -0.01291, -0.1396), (0.08242, -0.008605, -0.1131), (-0.1333, 0.002666, -0.04396), (-0.0824, -0.008605, -0.1131), (-0.0824, 0.02787, 0.1108), (-0.1333, 0.0166, 0.04157), (0.08242, 0.02787, 0.1108), (1.082e-05, 0.03217, 0.1372), (0.1334, 0.002666, -0.04396), (0.1334, 0.0166, 0.04157), (0.1334, 0.002666, -0.04396)], [], [(61, 64, 2, 9), (10, 13, 0, 5), (62, 61, 9, 7), (63, 66, 4, 1), (14, 11, 8, 3), (64, 63, 1, 2), (2, 1, 0, 3), (1, 4, 5, 0), (7, 9, 8, 6), (9, 2, 3, 8), (13, 14, 3, 0), (12, 62, 7, 6), (31, 62, 12, 17), (33, 30, 16, 19), (66, 10, 5, 4), (30, 31, 17, 16), (16, 17, 12, 11), (15, 18, 13, 10), (18, 19, 14, 13), (19, 16, 11, 14), (20, 46, 51), (21, 47, 53), (22, 48, 54), (23, 49, 55), (24, 50, 52), (52, 55, 25), (52, 50, 55), (50, 23, 55), (55, 54, 25), (55, 49, 54), (49, 22, 54), (54, 53, 25), (54, 48, 53), (48, 21, 53), (53, 51, 25), (53, 47, 51), (47, 20, 51), (51, 52, 25), (51, 46, 52), (46, 24, 52), (37, 50, 24), (37, 44, 50), (44, 23, 50), (45, 49, 23), (45, 42, 49), (42, 22, 49), (43, 48, 22), (43, 40, 48), (40, 21, 48), (41, 47, 21), (41, 38, 47), (38, 20, 47), (39, 46, 20), (39, 36, 46), (36, 24, 46), (44, 45, 23), (42, 43, 22), (40, 41, 21), (38, 39, 20), (36, 37, 24), (45, 44, 27, 26), (44, 37, 34, 27), (43, 42, 29, 28), (41, 40, 31, 30), (42, 45, 26, 29), (39, 38, 33, 32), (40, 43, 28, 31), (38, 41, 30, 33), (37, 36, 35, 34), (36, 39, 32, 35), (27, 34, 65, 58), (66, 35, 15, 10), (28, 29, 60, 59), (56, 34, 65, 67), (34, 35, 66, 65), (31, 28, 59, 62), (26, 27, 58, 57), (11, 12, 6, 8), (29, 26, 57, 60), (35, 32, 18, 15), (32, 33, 19, 18), (63, 61, 57), (65, 66, 63), (63, 64, 61), (61, 62, 59), (59, 60, 61), (60, 57, 61), (57, 58, 65), (65, 63, 57), (10, 13, 63, 66), (14, 64, 63, 13), (62, 61, 11, 12), (11, 61, 64, 14)])
me_cube_001.polygons.foreach_set('material_index', [0, 0, 0, 0, 0, 0, 0, 0, 0, 0, 0, 0, 1, 1, 0, 1, 1, 1, 1, 1, 1, 1, 1, 1, 1, 1, 1, 1, 1, 1, 1, 1, 1, 1, 1, 1, 1, 1, 1, 1, 1, 1, 1, 1, 1, 1, 1, 1, 1, 1, 1, 1, 1, 1, 1, 1, 1, 1, 1, 1, 1, 1, 1, 1, 1, 1, 1, 1, 1, 1, 1, 1, 1, 1, 1, 1, 1, 0, 1, 1, 1, 1, 1, 1, 1, 1, 1, 1, 1, 1, 1, 1, 1])
_uv = me_cube_001.uv_layers.new(name='UVMap')
_uv.uv.foreach_set('vector', [0.04546, 0.2362, 0.1364, 0.2362, 0.1364, 0.2362, 0.04546, 0.2362, 0.3182, 0.2362, 0.2273, 0.2362, 0.2273, 0.2362, 0.3182, 0.2362, 0.8636, 0.2362, 0.04546, 0.2362, 0.04546, 0.2362, 0.8636, 0.2362, 0.2273, 0.2362, 0.3182, 0.2362, 0.3182, 0.2362, 0.2273, 0.2362, 0.1364, 0.2362, 0.04546, 0.2362, 0.04546, 0.2362, 0.1364, 0.2362, 0.1364, 0.2362, 0.2273, 0.2362, 0.2273, 0.2362, 0.1364, 0.2362, 0.1364, 0.2362, 0.2273, 0.2362, 0.2273, 0.2362, 0.1364, 0.2362, 0.2273, 0.2362, 0.3182, 0.2362, 0.3182, 0.2362, 0.2273, 0.2362, 0.8636, 0.2362, 0.04546, 0.2362, 0.04546, 0.2362, 0.8636, 0.2362, 0.04546, 0.2362, 0.1364, 0.2362, 0.1364, 0.2362, 0.04546, 0.2362, 0.2273, 0.2362, 0.1364, 0.2362, 0.1364, 0.2362, 0.2273, 0.2362, 0.8636, 0.2362, 0.8636, 0.2362, 0.8636, 0.2362, 0.8636, 0.2362, 0.8636, 0.2362, 0.8636, 0.2362, 0.8636, 0.2362, 0.8636, 0.2362, 0.1364, 0.2362, 0.04546, 0.2362, 0.04546, 0.2362, 0.1364, 0.2362, 0.3182, 0.2362, 0.3182, 0.2362, 0.3182, 0.2362, 0.3182, 0.2362, 0.9545, 0.2362, 0.8636, 0.2362, 0.8636, 0.2362, 0.9545, 0.2362, 0.9545, 0.2362, 0.8636, 0.2362, 0.8636, 0.2362, 0.9545, 0.2362, 0.3182, 0.2362, 0.2273, 0.2362, 0.2273, 0.2362, 0.3182, 0.2362, 0.2273, 0.2362, 0.1364, 0.2362, 0.1364, 0.2362, 0.2273, 0.2362, 0.1364, 0.2362, 0.04546, 0.2362, 0.04546, 0.2362, 0.1364, 0.2362, 0.1818, 0.3149, 0.2727, 0.3149, 0.2273, 0.3937, 0.0, 0.3149, 0.09091, 0.3149, 0.04546, 0.3937, 0.7273, 0.3149, 0.8182, 0.3149, 0.7727, 0.3937, 0.5455, 0.3149, 0.6364, 0.3149, 0.5909, 0.3937, 0.3636, 0.3149, 0.4545, 0.3149, 0.4091, 0.3937, 0.4091, 0.3937, 0.5, 0.3937, 0.4545, 0.4724, 0.4091, 0.3937, 0.4545, 0.3149, 0.5, 0.3937, 0.4545, 0.3149, 0.5455, 0.3149, 0.5, 0.3937, 0.5909, 0.3937, 0.6818, 0.3937, 0.6364, 0.4724, 0.5909, 0.3937, 0.6364, 0.3149, 0.6818, 0.3937, 0.6364, 0.3149, 0.7273, 0.3149, 0.6818, 0.3937, 0.7727, 0.3937, 0.8636, 0.3937, 0.8182, 0.4724, 0.7727, 0.3937, 0.8182, 0.3149, 0.8636, 0.3937, 0.8182, 0.3149, 0.9091, 0.3149, 0.8636, 0.3937, 0.04546, 0.3937, 0.1364, 0.3937, 0.09091, 0.4724, 0.04546, 0.3937, 0.09091, 0.3149, 0.1364, 0.3937, 0.09091, 0.3149, 0.1818, 0.3149, 0.1364, 0.3937, 0.2273, 0.3937, 0.3182, 0.3937, 0.2727, 0.4724, 0.2273, 0.3937, 0.2727, 0.3149, 0.3182, 0.3937, 0.2727, 0.3149, 0.3636, 0.3149, 0.3182, 0.3937, 0.4091, 0.2362, 0.4545, 0.3149, 0.3636, 0.3149, 0.4091, 0.2362, 0.5, 0.2362, 0.4545, 0.3149, 0.5, 0.2362, 0.5455, 0.3149, 0.4545, 0.3149, 0.5909, 0.2362, 0.6364, 0.3149, 0.5455, 0.3149, 0.5909, 0.2362, 0.6818, 0.2362, 0.6364, 0.3149, 0.6818, 0.2362, 0.7273, 0.3149, 0.6364, 0.3149, 0.7727, 0.2362, 0.8182, 0.3149, 0.7273, 0.3149, 0.7727, 0.2362, 0.8636, 0.2362, 0.8182, 0.3149, 0.8636, 0.2362, 0.9091, 0.3149, 0.8182, 0.3149, 0.04546, 0.2362, 0.09091, 0.3149, 0.0, 0.3149, 0.04546, 0.2362, 0.1364, 0.2362, 0.09091, 0.3149, 0.1364, 0.2362, 0.1818, 0.3149, 0.09091, 0.3149, 0.2273, 0.2362, 0.2727, 0.3149, 0.1818, 0.3149, 0.2273, 0.2362, 0.3182, 0.2362, 0.2727, 0.3149, 0.3182, 0.2362, 0.3636, 0.3149, 0.2727, 0.3149, 0.5, 0.2362, 0.5909, 0.2362, 0.5455, 0.3149, 0.6818, 0.2362, 0.7727, 0.2362, 0.7273, 0.3149, 0.8636, 0.2362, 0.9545, 0.2362, 0.9091, 0.3149, 0.1364, 0.2362, 0.2273, 0.2362, 0.1818, 0.3149, 0.3182, 0.2362, 0.4091, 0.2362, 0.3636, 0.3149, 0.5909, 0.2362, 0.5, 0.2362, 0.5, 0.2362, 0.5909, 0.2362, 0.5, 0.2362, 0.4091, 0.2362, 0.4091, 0.2362, 0.5, 0.2362, 0.7727, 0.2362, 0.6818, 0.2362, 0.6818, 0.2362, 0.7727, 0.2362, 0.9545, 0.2362, 0.8636, 0.2362, 0.8636, 0.2362, 0.9545, 0.2362, 0.6818, 0.2362, 0.5909, 0.2362, 0.5909, 0.2362, 0.6818, 0.2362, 0.2273, 0.2362, 0.1364, 0.2362, 0.1364, 0.2362, 0.2273, 0.2362, 0.8636, 0.2362, 0.7727, 0.2362, 0.7727, 0.2362, 0.8636, 0.2362, 0.1364, 0.2362, 0.04546, 0.2362, 0.04546, 0.2362, 0.1364, 0.2362, 0.4091, 0.2362, 0.3182, 0.2362, 0.3182, 0.2362, 0.4091, 0.2362, 0.3182, 0.2362, 0.2273, 0.2362, 0.2273, 0.2362, 0.3182, 0.2362, 0.5, 0.2362, 0.4091, 0.2362, 0.4091, 0.2362, 0.5, 0.2362, 0.3182, 0.2362, 0.3182, 0.2362, 0.3182, 0.2362, 0.3182, 0.2362, 0.7727, 0.2362, 0.6818, 0.2362, 0.6818, 0.2362, 0.7727, 0.2362, 0.0, 0.0, 0.0, 0.0, 0.0, 0.0, 0.0, 0.0, 0.4091, 0.2362, 0.3182, 0.2362, 0.3182, 0.2362, 0.4091, 0.2362, 0.8636, 0.2362, 0.7727, 0.2362, 0.7727, 0.2362, 0.8636, 0.2362, 0.5909, 0.2362, 0.5, 0.2362, 0.5, 0.2362, 0.5909, 0.2362, 0.9545, 0.2362, 0.8636, 0.2362, 0.8636, 0.2362, 0.9545, 0.2362, 0.6818, 0.2362, 0.5909, 0.2362, 0.5909, 0.2362, 0.6818, 0.2362, 0.3182, 0.2362, 0.2273, 0.2362, 0.2273, 0.2362, 0.3182, 0.2362, 0.2273, 0.2362, 0.1364, 0.2362, 0.1364, 0.2362, 0.2273, 0.2362, 0.2273, 0.2362, 0.04546, 0.2362, 0.5909, 0.2362, 0.4091, 0.2362, 0.3182, 0.2362, 0.2273, 0.2362, 0.2273, 0.2362, 0.1364, 0.2362, 0.04546, 0.2362, 0.04546, 0.2362, 0.8636, 0.2362, 0.7727, 0.2362, 0.7727, 0.2362, 0.6818, 0.2362, 0.04546, 0.2362, 0.6818, 0.2362, 0.5909, 0.2362, 0.04546, 0.2362, 0.5909, 0.2362, 0.5, 0.2362, 0.4091, 0.2362, 0.4091, 0.2362, 0.2273, 0.2362, 0.5909, 0.2362, 0.3182, 0.2362, 0.2273, 0.2362, 0.2273, 0.2362, 0.3182, 0.2362, 0.0, 0.0, 0.0, 0.0, 0.0, 0.0, 0.0, 0.0, 0.0, 0.0, 0.0, 0.0, 0.0, 0.0, 0.0, 0.0, 0.0, 0.0, 0.0, 0.0, 0.0, 0.0, 0.0, 0.0])
me_cube_001.materials.append(mat_glass)
me_cube_001.materials.append(mat_riot_mask)
me_cube_001.update()

# ---- objects
ob_fringe = bpy.data.objects.new('Fringe', me_sphere)
ob_toppat = bpy.data.objects.new('Toppat', me_cylinder)
ob_helmet = bpy.data.objects.new('Helmet', me_cube)
ob_mohawk = bpy.data.objects.new('Mohawk', me_cone_002)
ob_riotmask = bpy.data.objects.new('RiotMask', me_cube_001)

# ---- transforms, parenting, visibility, modifiers, constraints
ob_fringe.location = (8.882e-16, 0.004417, 1.739)
ob_fringe.rotation_euler = (-1.571, -0.0, 0.0)
ob_toppat.location = (8.882e-16, 0.004417, 1.739)
ob_toppat.rotation_euler = (-1.571, -0.0, 0.0)
ob_helmet.location = (7.451e-09, 0.004417, 1.739)
ob_helmet.rotation_euler = (-1.571, -0.0, 0.0)
ob_mohawk.location = (8.882e-16, 0.004416, 1.739)
ob_mohawk.rotation_euler = (-1.571, -0.0, 0.0)
ob_riotmask.location = (7.451e-09, 0.004417, 1.739)
ob_riotmask.rotation_euler = (-1.571, -0.0, 0.0)

# ---- collection membership
col_collection.objects.link(ob_fringe)
col_collection.objects.link(ob_toppat)
col_collection.objects.link(ob_helmet)
col_collection.objects.link(ob_mohawk)
col_collection.objects.link(ob_riotmask)

# ---- scene / render settings (as saved in the file)
scene.frame_start = 1; scene.frame_end = 250; scene.frame_set(1)
scene.render.engine = 'BLENDER_EEVEE_NEXT'
scene.cycles.sampling_pattern = 'TABULATED_SOBOL'
scene.cycles.use_light_tree = False
scene.view_settings.view_transform = 'Filmic'
bpy.context.view_layer.update()

# ---- added for rendering (the .blend has no active camera and no usable light): camera, sun
cam_auto = bpy.data.cameras.new('AutoCamera')
cam_auto.lens = 50.0
cam_auto.sensor_width = 36.0
cam_auto.clip_end = 1000.0
ob_auto_camera = bpy.data.objects.new('AutoCamera', cam_auto)
scene.collection.objects.link(ob_auto_camera)
ob_auto_camera.location = (0.604913, -0.748303, 2.18417)
ob_auto_camera.rotation_euler = (1.09748, -7.21219e-08, 0.694738)
scene.camera = ob_auto_camera
light_auto_sun = bpy.data.lights.new('AutoSun', 'SUN')
light_auto_sun.energy = 3.0
light_auto_sun.angle = 0.0523599
ob_auto_sun = bpy.data.objects.new('AutoSun', light_auto_sun)
scene.collection.objects.link(ob_auto_sun)
ob_auto_sun.rotation_euler = (0.872665, 0.174533, 0.523599)
bpy.context.view_layer.update()
